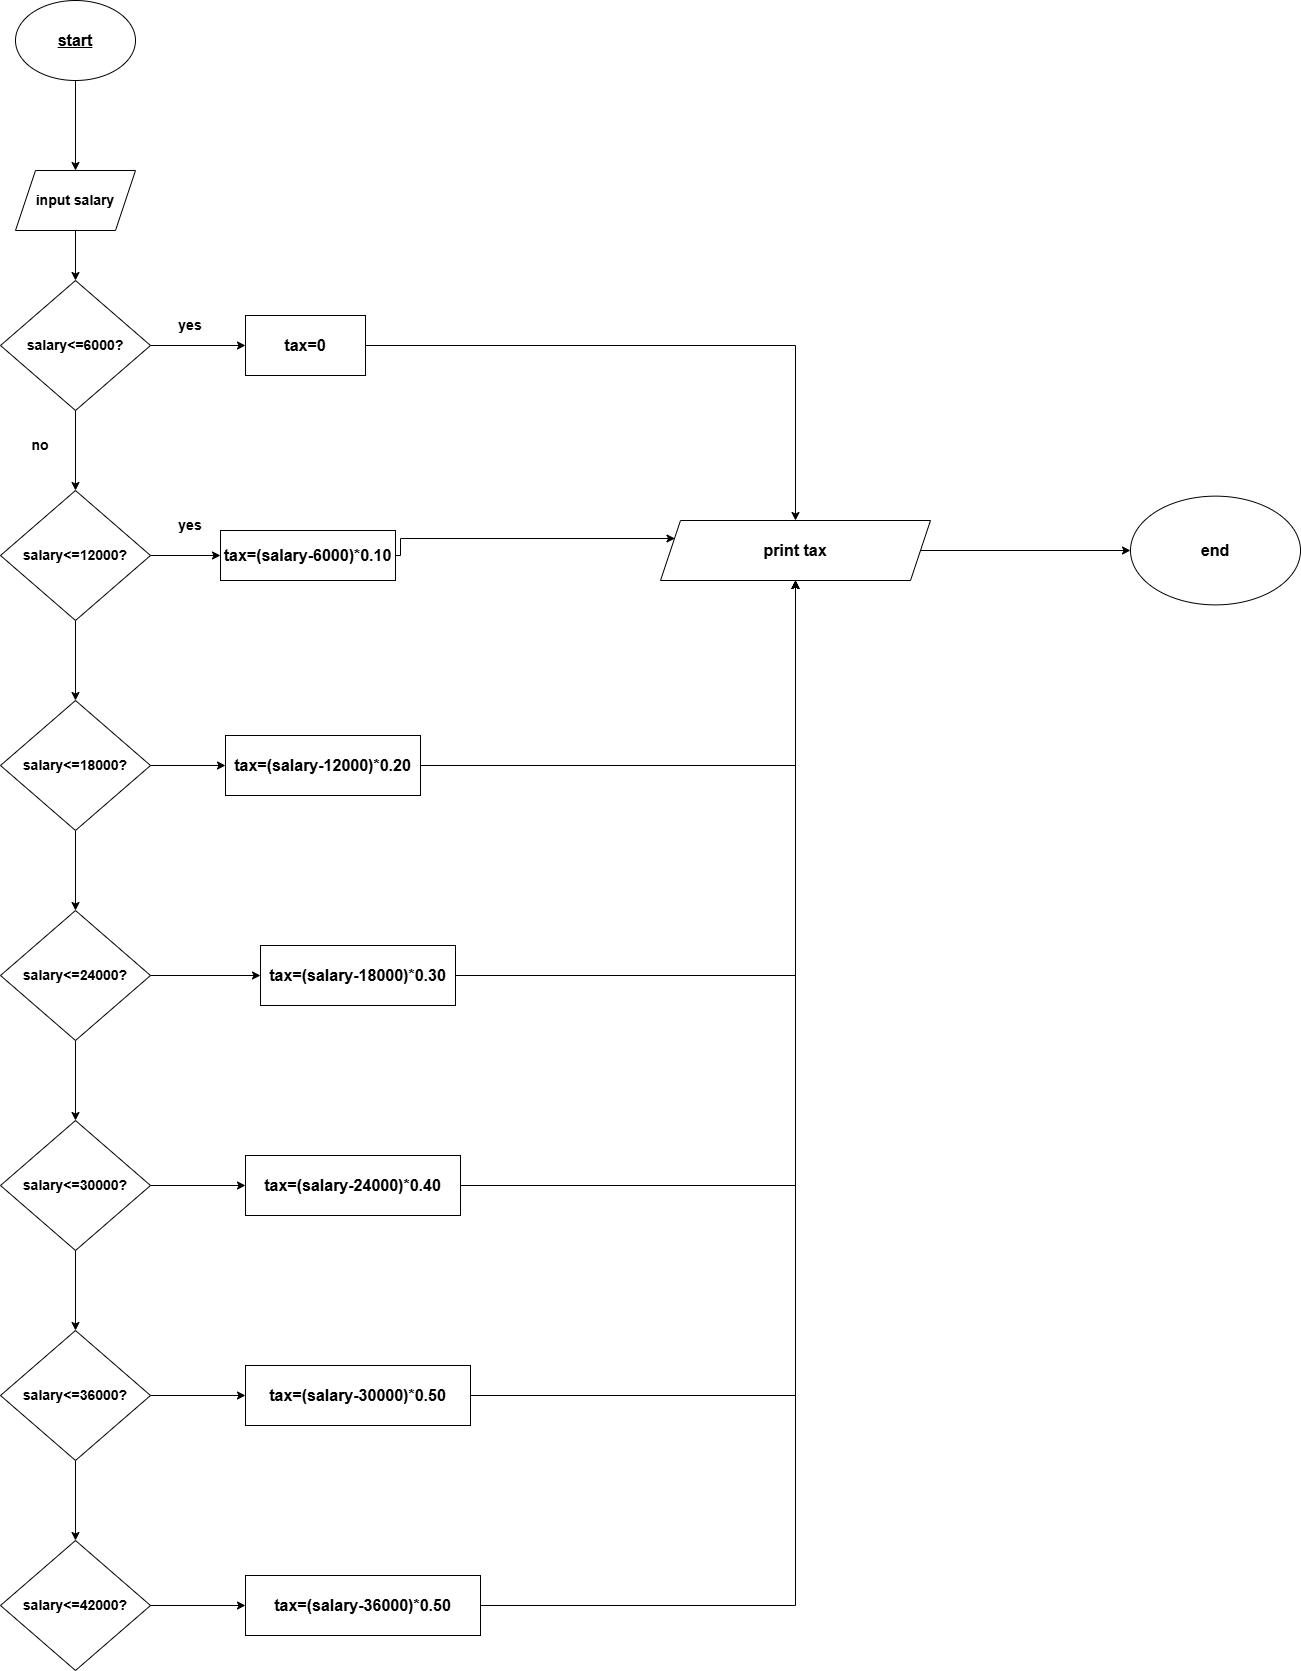

The diagram above was exported from draw.io. Its source (the exported page's mxGraphModel, read from the mxfile embedded in the PNG):
<mxGraphModel dx="2102" dy="1100" grid="1" gridSize="10" guides="1" tooltips="1" connect="1" arrows="1" fold="1" page="1" pageScale="1" pageWidth="850" pageHeight="1100" math="0" shadow="0">
  <root>
    <mxCell id="0" />
    <mxCell id="1" parent="0" />
    <mxCell id="qY8qZWCoQ9UdvyNgLNDt-3" edge="1" parent="1" source="qY8qZWCoQ9UdvyNgLNDt-1" style="edgeStyle=orthogonalEdgeStyle;rounded=0;orthogonalLoop=1;jettySize=auto;html=1;" target="qY8qZWCoQ9UdvyNgLNDt-2" value="">
      <mxGeometry relative="1" as="geometry" />
    </mxCell>
    <mxCell id="qY8qZWCoQ9UdvyNgLNDt-1" parent="1" style="ellipse;whiteSpace=wrap;html=1;" value="&lt;font size=&quot;3&quot;&gt;&lt;u&gt;&lt;b&gt;start&lt;/b&gt;&lt;/u&gt;&lt;/font&gt;" vertex="1">
      <mxGeometry height="80" width="120" x="365" y="30" as="geometry" />
    </mxCell>
    <mxCell id="qY8qZWCoQ9UdvyNgLNDt-5" edge="1" parent="1" source="qY8qZWCoQ9UdvyNgLNDt-2" style="edgeStyle=orthogonalEdgeStyle;rounded=0;orthogonalLoop=1;jettySize=auto;html=1;" target="qY8qZWCoQ9UdvyNgLNDt-4" value="">
      <mxGeometry relative="1" as="geometry" />
    </mxCell>
    <mxCell id="qY8qZWCoQ9UdvyNgLNDt-2" parent="1" style="shape=parallelogram;perimeter=parallelogramPerimeter;whiteSpace=wrap;html=1;fixedSize=1;" value="&lt;b&gt;&lt;font style=&quot;font-size: 14px;&quot;&gt;input &lt;/font&gt;&lt;font style=&quot;font-size: 14px;&quot;&gt;salary&lt;/font&gt;&lt;/b&gt;" vertex="1">
      <mxGeometry height="60" width="120" x="365" y="200" as="geometry" />
    </mxCell>
    <mxCell id="qY8qZWCoQ9UdvyNgLNDt-7" edge="1" parent="1" source="qY8qZWCoQ9UdvyNgLNDt-4" style="edgeStyle=orthogonalEdgeStyle;rounded=0;orthogonalLoop=1;jettySize=auto;html=1;" target="qY8qZWCoQ9UdvyNgLNDt-6" value="">
      <mxGeometry relative="1" as="geometry" />
    </mxCell>
    <mxCell id="qY8qZWCoQ9UdvyNgLNDt-14" edge="1" parent="1" source="qY8qZWCoQ9UdvyNgLNDt-4" style="edgeStyle=orthogonalEdgeStyle;rounded=0;orthogonalLoop=1;jettySize=auto;html=1;" target="qY8qZWCoQ9UdvyNgLNDt-13" value="">
      <mxGeometry relative="1" as="geometry" />
    </mxCell>
    <mxCell id="qY8qZWCoQ9UdvyNgLNDt-4" parent="1" style="rhombus;whiteSpace=wrap;html=1;" value="&lt;b&gt;&lt;font style=&quot;font-size: 14px;&quot;&gt;&lt;font style=&quot;&quot;&gt;salary&amp;lt;=&lt;/font&gt;6000?&lt;/font&gt;&lt;/b&gt;" vertex="1">
      <mxGeometry height="130" width="150" x="350" y="310" as="geometry" />
    </mxCell>
    <mxCell id="qY8qZWCoQ9UdvyNgLNDt-31" edge="1" parent="1" source="qY8qZWCoQ9UdvyNgLNDt-6" style="edgeStyle=orthogonalEdgeStyle;rounded=0;orthogonalLoop=1;jettySize=auto;html=1;" target="qY8qZWCoQ9UdvyNgLNDt-23">
      <mxGeometry relative="1" as="geometry" />
    </mxCell>
    <mxCell id="qY8qZWCoQ9UdvyNgLNDt-6" parent="1" style="whiteSpace=wrap;html=1;" value="&lt;font size=&quot;3&quot;&gt;&lt;b&gt;tax=0&lt;/b&gt;&lt;/font&gt;" vertex="1">
      <mxGeometry height="60" width="120" x="595" y="345" as="geometry" />
    </mxCell>
    <mxCell id="qY8qZWCoQ9UdvyNgLNDt-8" parent="1" style="text;html=1;whiteSpace=wrap;strokeColor=none;fillColor=none;align=center;verticalAlign=middle;rounded=0;" value="&lt;font style=&quot;font-size: 14px;&quot;&gt;&lt;b&gt;yes&lt;/b&gt;&lt;/font&gt;" vertex="1">
      <mxGeometry height="30" width="60" x="510" y="340" as="geometry" />
    </mxCell>
    <mxCell id="qY8qZWCoQ9UdvyNgLNDt-11" parent="1" style="ellipse;whiteSpace=wrap;html=1;" value="&lt;font size=&quot;3&quot;&gt;&lt;b&gt;end&lt;/b&gt;&lt;/font&gt;" vertex="1">
      <mxGeometry height="108.75" width="170" x="1480" y="525.63" as="geometry" />
    </mxCell>
    <mxCell id="qY8qZWCoQ9UdvyNgLNDt-17" edge="1" parent="1" source="qY8qZWCoQ9UdvyNgLNDt-13" style="edgeStyle=orthogonalEdgeStyle;rounded=0;orthogonalLoop=1;jettySize=auto;html=1;" target="qY8qZWCoQ9UdvyNgLNDt-16" value="">
      <mxGeometry relative="1" as="geometry" />
    </mxCell>
    <mxCell id="qY8qZWCoQ9UdvyNgLNDt-26" edge="1" parent="1" source="qY8qZWCoQ9UdvyNgLNDt-13" style="edgeStyle=orthogonalEdgeStyle;rounded=0;orthogonalLoop=1;jettySize=auto;html=1;" target="qY8qZWCoQ9UdvyNgLNDt-25" value="">
      <mxGeometry relative="1" as="geometry" />
    </mxCell>
    <mxCell id="qY8qZWCoQ9UdvyNgLNDt-13" parent="1" style="rhombus;whiteSpace=wrap;html=1;" value="&lt;b&gt;&lt;font style=&quot;font-size: 14px;&quot;&gt;&lt;font style=&quot;&quot;&gt;salary&amp;lt;=&lt;/font&gt;12000?&lt;/font&gt;&lt;/b&gt;" vertex="1">
      <mxGeometry height="130" width="150" x="350" y="520" as="geometry" />
    </mxCell>
    <mxCell id="qY8qZWCoQ9UdvyNgLNDt-15" parent="1" style="text;html=1;whiteSpace=wrap;strokeColor=none;fillColor=none;align=center;verticalAlign=middle;rounded=0;" value="&lt;b&gt;&lt;font style=&quot;font-size: 14px;&quot;&gt;no&lt;/font&gt;&lt;/b&gt;" vertex="1">
      <mxGeometry height="30" width="60" x="360" y="460" as="geometry" />
    </mxCell>
    <mxCell id="qY8qZWCoQ9UdvyNgLNDt-34" edge="1" parent="1" source="qY8qZWCoQ9UdvyNgLNDt-16" style="edgeStyle=orthogonalEdgeStyle;rounded=0;orthogonalLoop=1;jettySize=auto;html=1;entryX=0;entryY=0.25;entryDx=0;entryDy=0;" target="qY8qZWCoQ9UdvyNgLNDt-23" value="">
      <mxGeometry relative="1" as="geometry">
        <Array as="points">
          <mxPoint x="750" y="585" />
          <mxPoint x="750" y="568" />
        </Array>
        <mxPoint x="850" y="585" as="targetPoint" />
      </mxGeometry>
    </mxCell>
    <mxCell id="qY8qZWCoQ9UdvyNgLNDt-16" parent="1" style="whiteSpace=wrap;html=1;" value="&lt;font size=&quot;3&quot;&gt;&lt;b&gt;tax=(salary-6000)*0.10&lt;/b&gt;&lt;/font&gt;" vertex="1">
      <mxGeometry height="50" width="175" x="570" y="560" as="geometry" />
    </mxCell>
    <mxCell id="qY8qZWCoQ9UdvyNgLNDt-22" parent="1" style="text;html=1;whiteSpace=wrap;strokeColor=none;fillColor=none;align=center;verticalAlign=middle;rounded=0;" value="&lt;b style=&quot;font-size: 14px;&quot;&gt;yes&lt;/b&gt;" vertex="1">
      <mxGeometry height="30" width="60" x="510" y="540" as="geometry" />
    </mxCell>
    <mxCell id="qY8qZWCoQ9UdvyNgLNDt-60" edge="1" parent="1" source="qY8qZWCoQ9UdvyNgLNDt-23" style="edgeStyle=orthogonalEdgeStyle;rounded=0;orthogonalLoop=1;jettySize=auto;html=1;">
      <mxGeometry relative="1" as="geometry">
        <mxPoint x="1480" y="580" as="targetPoint" />
      </mxGeometry>
    </mxCell>
    <mxCell id="qY8qZWCoQ9UdvyNgLNDt-23" parent="1" style="shape=parallelogram;perimeter=parallelogramPerimeter;whiteSpace=wrap;html=1;fixedSize=1;" value="&lt;font size=&quot;3&quot;&gt;&lt;b&gt;print tax&lt;/b&gt;&lt;/font&gt;" vertex="1">
      <mxGeometry height="60" width="270" x="1010" y="550" as="geometry" />
    </mxCell>
    <mxCell id="qY8qZWCoQ9UdvyNgLNDt-28" edge="1" parent="1" source="qY8qZWCoQ9UdvyNgLNDt-25" style="edgeStyle=orthogonalEdgeStyle;rounded=0;orthogonalLoop=1;jettySize=auto;html=1;" target="qY8qZWCoQ9UdvyNgLNDt-27" value="">
      <mxGeometry relative="1" as="geometry" />
    </mxCell>
    <mxCell id="qY8qZWCoQ9UdvyNgLNDt-37" edge="1" parent="1" source="qY8qZWCoQ9UdvyNgLNDt-25" style="edgeStyle=orthogonalEdgeStyle;rounded=0;orthogonalLoop=1;jettySize=auto;html=1;" target="qY8qZWCoQ9UdvyNgLNDt-36" value="">
      <mxGeometry relative="1" as="geometry" />
    </mxCell>
    <mxCell id="qY8qZWCoQ9UdvyNgLNDt-25" parent="1" style="rhombus;whiteSpace=wrap;html=1;" value="&lt;b&gt;&lt;font style=&quot;font-size: 14px;&quot;&gt;&lt;font style=&quot;&quot;&gt;salary&amp;lt;=&lt;/font&gt;18000?&lt;/font&gt;&lt;/b&gt;" vertex="1">
      <mxGeometry height="130" width="150" x="350" y="730" as="geometry" />
    </mxCell>
    <mxCell id="qY8qZWCoQ9UdvyNgLNDt-35" edge="1" parent="1" source="qY8qZWCoQ9UdvyNgLNDt-27" style="edgeStyle=orthogonalEdgeStyle;rounded=0;orthogonalLoop=1;jettySize=auto;html=1;entryX=0.5;entryY=1;entryDx=0;entryDy=0;" target="qY8qZWCoQ9UdvyNgLNDt-23">
      <mxGeometry relative="1" as="geometry" />
    </mxCell>
    <mxCell id="qY8qZWCoQ9UdvyNgLNDt-27" parent="1" style="whiteSpace=wrap;html=1;" value="&lt;font size=&quot;3&quot;&gt;&lt;b&gt;tax=(salary-12000)*0.20&lt;/b&gt;&lt;/font&gt;" vertex="1">
      <mxGeometry height="60" width="195" x="575" y="765" as="geometry" />
    </mxCell>
    <mxCell id="qY8qZWCoQ9UdvyNgLNDt-39" edge="1" parent="1" source="qY8qZWCoQ9UdvyNgLNDt-36" style="edgeStyle=orthogonalEdgeStyle;rounded=0;orthogonalLoop=1;jettySize=auto;html=1;" target="qY8qZWCoQ9UdvyNgLNDt-38" value="">
      <mxGeometry relative="1" as="geometry" />
    </mxCell>
    <mxCell id="qY8qZWCoQ9UdvyNgLNDt-43" edge="1" parent="1" source="qY8qZWCoQ9UdvyNgLNDt-36" style="edgeStyle=orthogonalEdgeStyle;rounded=0;orthogonalLoop=1;jettySize=auto;html=1;" target="qY8qZWCoQ9UdvyNgLNDt-42" value="">
      <mxGeometry relative="1" as="geometry" />
    </mxCell>
    <mxCell id="qY8qZWCoQ9UdvyNgLNDt-36" parent="1" style="rhombus;whiteSpace=wrap;html=1;" value="&lt;b&gt;&lt;font style=&quot;font-size: 14px;&quot;&gt;&lt;font style=&quot;&quot;&gt;salary&amp;lt;=&lt;/font&gt;24000?&lt;/font&gt;&lt;/b&gt;" vertex="1">
      <mxGeometry height="130" width="150" x="350" y="940" as="geometry" />
    </mxCell>
    <mxCell id="qY8qZWCoQ9UdvyNgLNDt-41" edge="1" parent="1" source="qY8qZWCoQ9UdvyNgLNDt-38" style="edgeStyle=orthogonalEdgeStyle;rounded=0;orthogonalLoop=1;jettySize=auto;html=1;entryX=0.5;entryY=1;entryDx=0;entryDy=0;" target="qY8qZWCoQ9UdvyNgLNDt-23" value="">
      <mxGeometry relative="1" as="geometry">
        <mxPoint x="885" y="1005" as="targetPoint" />
      </mxGeometry>
    </mxCell>
    <mxCell id="qY8qZWCoQ9UdvyNgLNDt-38" parent="1" style="whiteSpace=wrap;html=1;" value="&lt;font size=&quot;3&quot;&gt;&lt;b&gt;tax=(salary-18000)*0.30&lt;/b&gt;&lt;/font&gt;" vertex="1">
      <mxGeometry height="60" width="195" x="610" y="975" as="geometry" />
    </mxCell>
    <mxCell id="qY8qZWCoQ9UdvyNgLNDt-45" edge="1" parent="1" source="qY8qZWCoQ9UdvyNgLNDt-42" style="edgeStyle=orthogonalEdgeStyle;rounded=0;orthogonalLoop=1;jettySize=auto;html=1;" target="qY8qZWCoQ9UdvyNgLNDt-44" value="">
      <mxGeometry relative="1" as="geometry" />
    </mxCell>
    <mxCell id="qY8qZWCoQ9UdvyNgLNDt-49" edge="1" parent="1" source="qY8qZWCoQ9UdvyNgLNDt-42" style="edgeStyle=orthogonalEdgeStyle;rounded=0;orthogonalLoop=1;jettySize=auto;html=1;" target="qY8qZWCoQ9UdvyNgLNDt-48" value="">
      <mxGeometry relative="1" as="geometry" />
    </mxCell>
    <mxCell id="qY8qZWCoQ9UdvyNgLNDt-42" parent="1" style="rhombus;whiteSpace=wrap;html=1;" value="&lt;b&gt;&lt;font style=&quot;font-size: 14px;&quot;&gt;&lt;font style=&quot;&quot;&gt;salary&amp;lt;=&lt;/font&gt;30000?&lt;/font&gt;&lt;/b&gt;" vertex="1">
      <mxGeometry height="130" width="150" x="350" y="1150" as="geometry" />
    </mxCell>
    <mxCell id="qY8qZWCoQ9UdvyNgLNDt-47" edge="1" parent="1" source="qY8qZWCoQ9UdvyNgLNDt-44" style="edgeStyle=orthogonalEdgeStyle;rounded=0;orthogonalLoop=1;jettySize=auto;html=1;entryX=0.5;entryY=1;entryDx=0;entryDy=0;" target="qY8qZWCoQ9UdvyNgLNDt-23" value="">
      <mxGeometry relative="1" as="geometry">
        <mxPoint x="937.5" y="1215" as="targetPoint" />
      </mxGeometry>
    </mxCell>
    <mxCell id="qY8qZWCoQ9UdvyNgLNDt-44" parent="1" style="whiteSpace=wrap;html=1;" value="&lt;b style=&quot;font-size: medium;&quot;&gt;tax=(salary-24000)*0.40&lt;/b&gt;" vertex="1">
      <mxGeometry height="60" width="215" x="595" y="1185" as="geometry" />
    </mxCell>
    <mxCell id="qY8qZWCoQ9UdvyNgLNDt-51" edge="1" parent="1" source="qY8qZWCoQ9UdvyNgLNDt-48" style="edgeStyle=orthogonalEdgeStyle;rounded=0;orthogonalLoop=1;jettySize=auto;html=1;" target="qY8qZWCoQ9UdvyNgLNDt-50" value="">
      <mxGeometry relative="1" as="geometry" />
    </mxCell>
    <mxCell id="qY8qZWCoQ9UdvyNgLNDt-55" edge="1" parent="1" source="qY8qZWCoQ9UdvyNgLNDt-48" style="edgeStyle=orthogonalEdgeStyle;rounded=0;orthogonalLoop=1;jettySize=auto;html=1;" target="qY8qZWCoQ9UdvyNgLNDt-54" value="">
      <mxGeometry relative="1" as="geometry" />
    </mxCell>
    <mxCell id="qY8qZWCoQ9UdvyNgLNDt-48" parent="1" style="rhombus;whiteSpace=wrap;html=1;" value="&lt;b&gt;&lt;font style=&quot;font-size: 14px;&quot;&gt;&lt;font style=&quot;&quot;&gt;salary&amp;lt;=&lt;/font&gt;36000?&lt;/font&gt;&lt;/b&gt;" vertex="1">
      <mxGeometry height="130" width="150" x="350" y="1360" as="geometry" />
    </mxCell>
    <mxCell id="qY8qZWCoQ9UdvyNgLNDt-53" edge="1" parent="1" source="qY8qZWCoQ9UdvyNgLNDt-50" style="edgeStyle=orthogonalEdgeStyle;rounded=0;orthogonalLoop=1;jettySize=auto;html=1;entryX=0.5;entryY=1;entryDx=0;entryDy=0;" target="qY8qZWCoQ9UdvyNgLNDt-23" value="">
      <mxGeometry relative="1" as="geometry">
        <mxPoint x="972.5" y="1425" as="targetPoint" />
      </mxGeometry>
    </mxCell>
    <mxCell id="qY8qZWCoQ9UdvyNgLNDt-50" parent="1" style="whiteSpace=wrap;html=1;" value="&lt;b style=&quot;font-size: medium;&quot;&gt;tax=(salary-30000)*0.50&lt;/b&gt;" vertex="1">
      <mxGeometry height="60" width="225" x="595" y="1395" as="geometry" />
    </mxCell>
    <mxCell id="qY8qZWCoQ9UdvyNgLNDt-57" edge="1" parent="1" source="qY8qZWCoQ9UdvyNgLNDt-54" style="edgeStyle=orthogonalEdgeStyle;rounded=0;orthogonalLoop=1;jettySize=auto;html=1;" target="qY8qZWCoQ9UdvyNgLNDt-56" value="">
      <mxGeometry relative="1" as="geometry" />
    </mxCell>
    <mxCell id="qY8qZWCoQ9UdvyNgLNDt-54" parent="1" style="rhombus;whiteSpace=wrap;html=1;" value="&lt;b&gt;&lt;font style=&quot;font-size: 14px;&quot;&gt;&lt;font style=&quot;&quot;&gt;salary&amp;lt;=&lt;/font&gt;42000?&lt;/font&gt;&lt;/b&gt;" vertex="1">
      <mxGeometry height="130" width="150" x="350" y="1570" as="geometry" />
    </mxCell>
    <mxCell id="qY8qZWCoQ9UdvyNgLNDt-59" edge="1" parent="1" source="qY8qZWCoQ9UdvyNgLNDt-56" style="edgeStyle=orthogonalEdgeStyle;rounded=0;orthogonalLoop=1;jettySize=auto;html=1;entryX=0.5;entryY=1;entryDx=0;entryDy=0;" target="qY8qZWCoQ9UdvyNgLNDt-23" value="">
      <mxGeometry relative="1" as="geometry">
        <mxPoint x="987.5" y="1635" as="targetPoint" />
      </mxGeometry>
    </mxCell>
    <mxCell id="qY8qZWCoQ9UdvyNgLNDt-56" parent="1" style="whiteSpace=wrap;html=1;" value="&lt;b style=&quot;font-size: medium;&quot;&gt;tax=(salary-36000)*0.50&lt;/b&gt;" vertex="1">
      <mxGeometry height="60" width="235" x="595" y="1605" as="geometry" />
    </mxCell>
  </root>
</mxGraphModel>